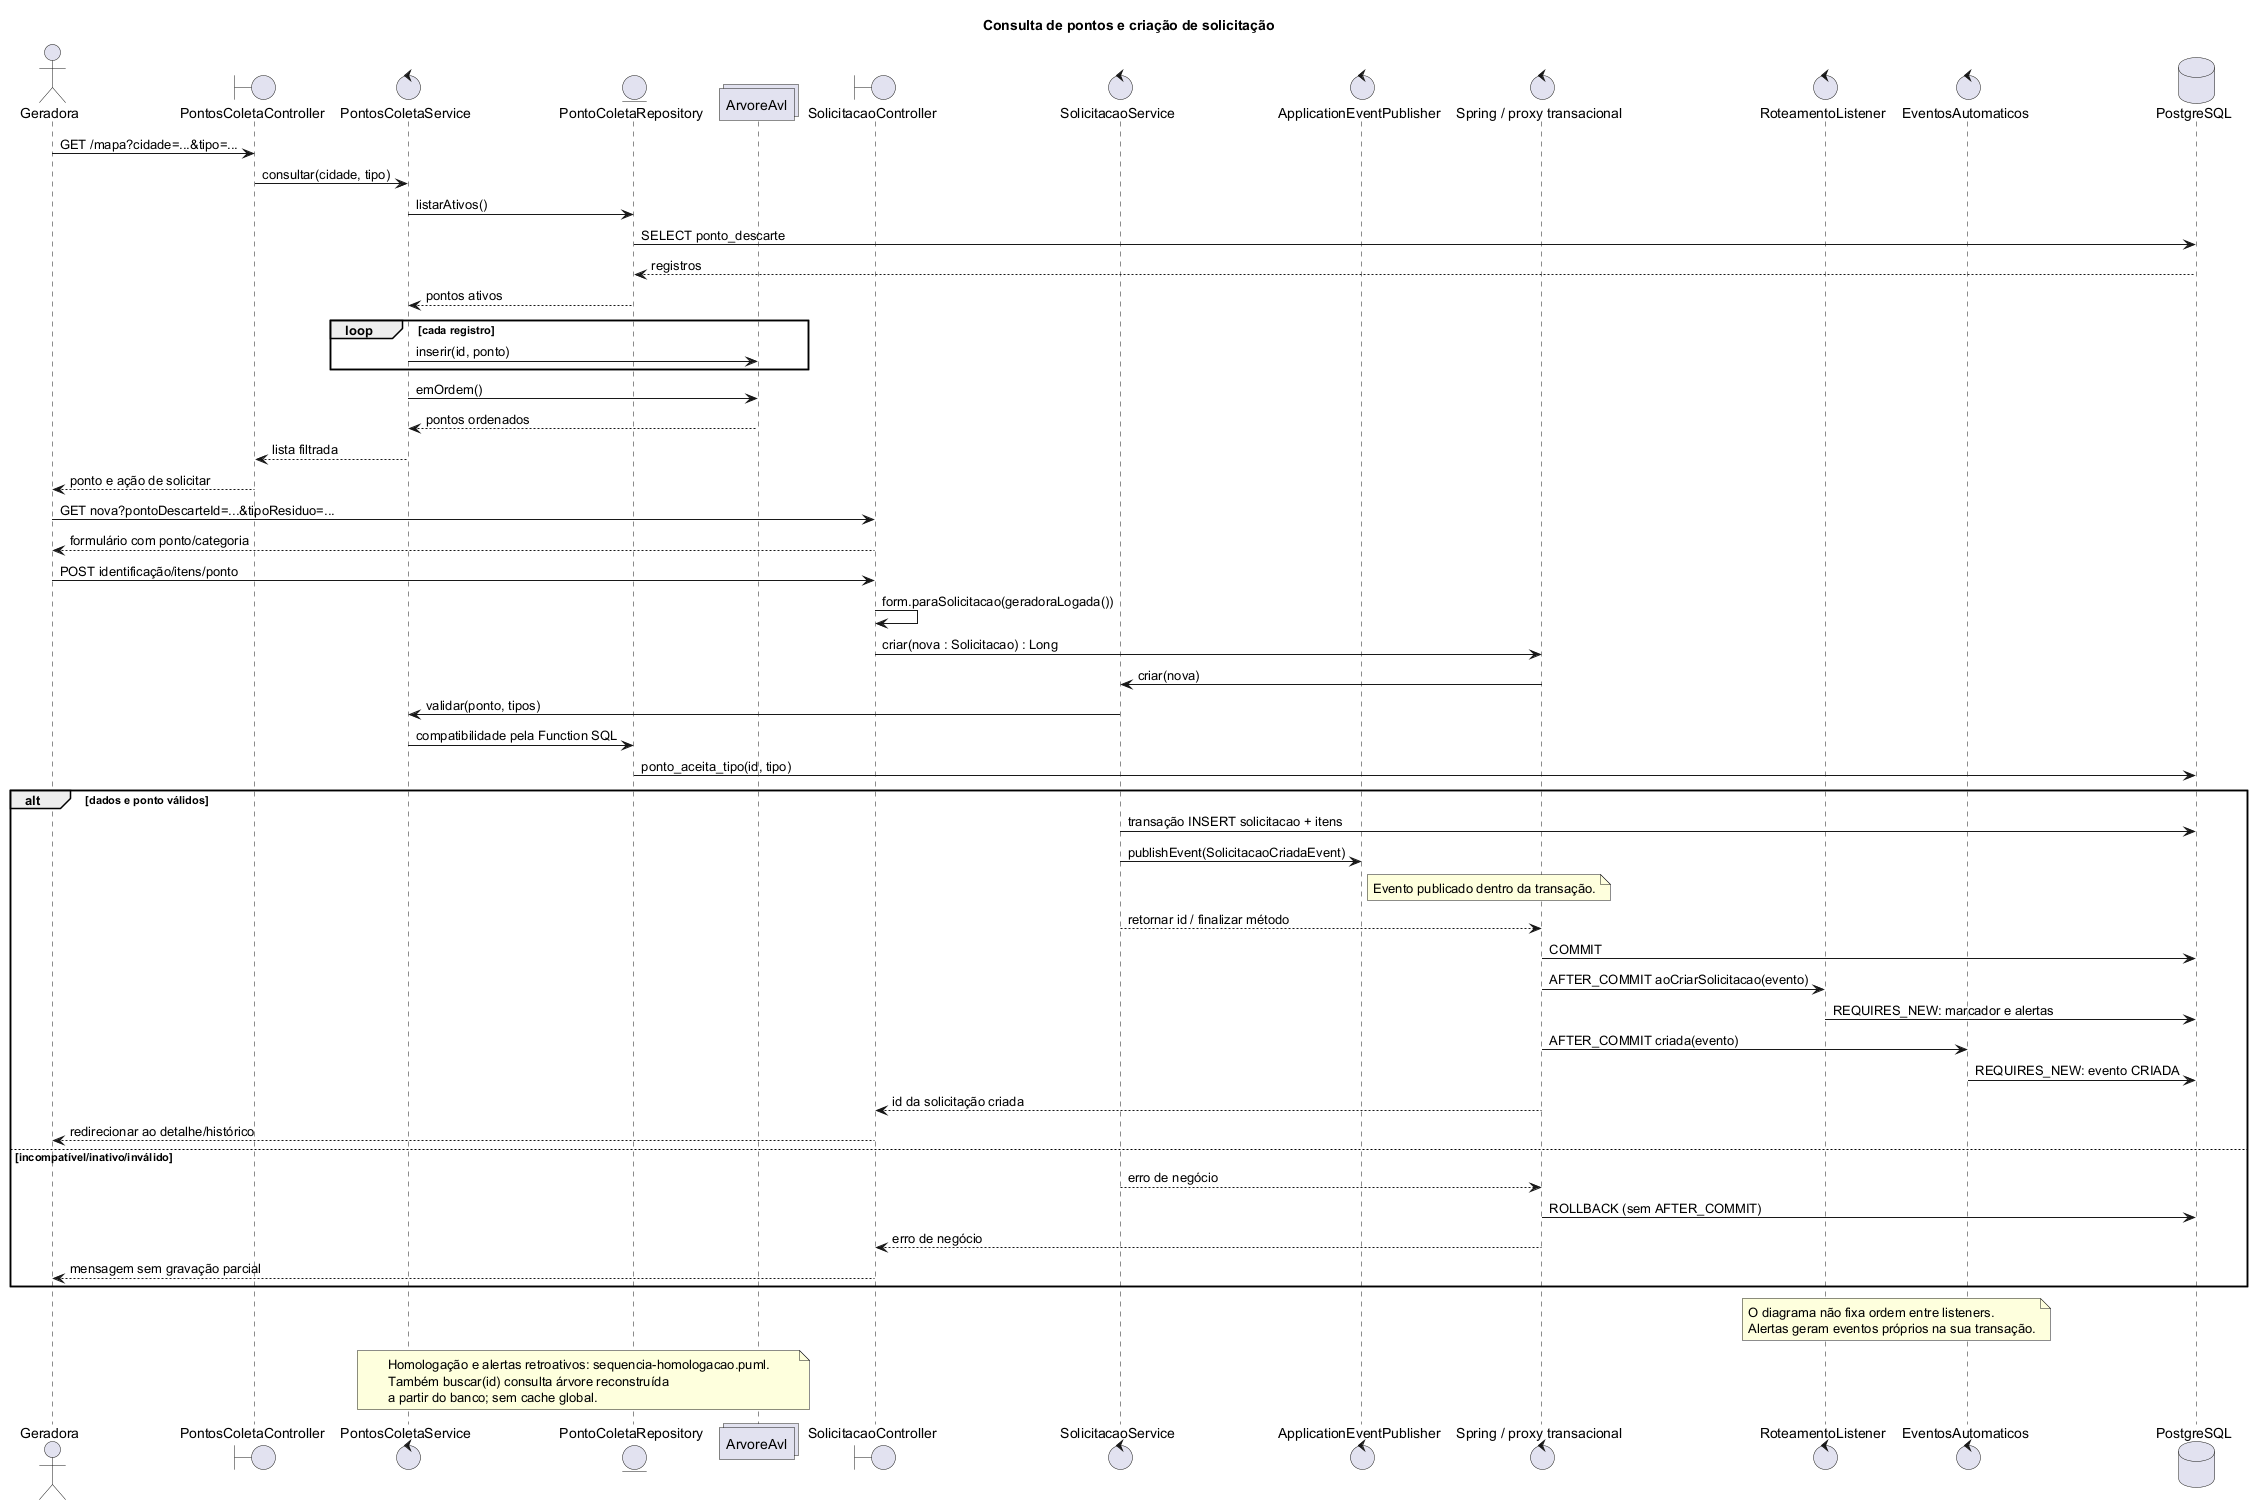

The diagram above was rendered by PlantUML. Its source (embedded in the PNG):
@startuml
!pragma layout smetana
title Consulta de pontos e criação de solicitação
actor Geradora
boundary "PontosColetaController" as WebP
control "PontosColetaService" as Pontos
entity "PontoColetaRepository" as Repo
collections "ArvoreAvl" as AVL
boundary "SolicitacaoController" as WebS
control "SolicitacaoService" as Sol
control "ApplicationEventPublisher" as Publisher
control "Spring / proxy transacional" as Tx
control "RoteamentoListener" as Routing
control "EventosAutomaticos" as Timeline
database PostgreSQL as DB
Geradora -> WebP : GET /mapa?cidade=...&tipo=...
WebP -> Pontos : consultar(cidade, tipo)
Pontos -> Repo : listarAtivos()
Repo -> DB : SELECT ponto_descarte
DB --> Repo : registros
Repo --> Pontos : pontos ativos
loop cada registro
  Pontos -> AVL : inserir(id, ponto)
end
Pontos -> AVL : emOrdem()
AVL --> Pontos : pontos ordenados
Pontos --> WebP : lista filtrada
WebP --> Geradora : ponto e ação de solicitar
Geradora -> WebS : GET nova?pontoDescarteId=...&tipoResiduo=...
WebS --> Geradora : formulário com ponto/categoria
Geradora -> WebS : POST identificação/itens/ponto
WebS -> WebS : form.paraSolicitacao(geradoraLogada())
WebS -> Tx : criar(nova : Solicitacao) : Long
Tx -> Sol : criar(nova)
Sol -> Pontos : validar(ponto, tipos)
Pontos -> Repo : compatibilidade pela Function SQL
Repo -> DB : ponto_aceita_tipo(id, tipo)
alt dados e ponto válidos
  Sol -> DB : transação INSERT solicitacao + itens
  Sol -> Publisher : publishEvent(SolicitacaoCriadaEvent)
  note right of Publisher : Evento publicado dentro da transação.
  Sol --> Tx : retornar id / finalizar método
  Tx -> DB : COMMIT
  Tx -> Routing : AFTER_COMMIT aoCriarSolicitacao(evento)
  Routing -> DB : REQUIRES_NEW: marcador e alertas
  Tx -> Timeline : AFTER_COMMIT criada(evento)
  Timeline -> DB : REQUIRES_NEW: evento CRIADA
  Tx --> WebS : id da solicitação criada
  WebS --> Geradora : redirecionar ao detalhe/histórico
else incompatível/inativo/inválido
  Sol --> Tx : erro de negócio
  Tx -> DB : ROLLBACK (sem AFTER_COMMIT)
  Tx --> WebS : erro de negócio
  WebS --> Geradora : mensagem sem gravação parcial
end
note over Routing, Timeline
O diagrama não fixa ordem entre listeners.
Alertas geram eventos próprios na sua transação.
end note
note over Pontos, AVL
Homologação e alertas retroativos: sequencia-homologacao.puml.
Também buscar(id) consulta árvore reconstruída
a partir do banco; sem cache global.
end note
@enduml